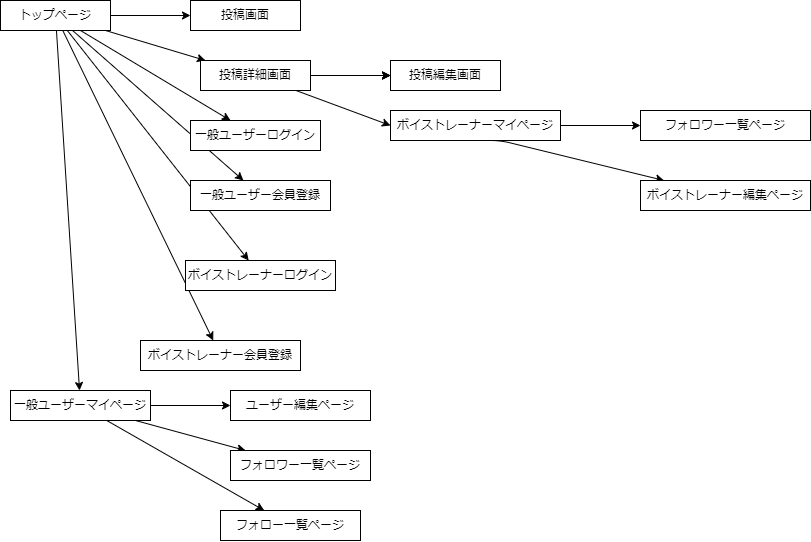

The diagram above was exported from draw.io. Its source (the exported page's mxGraphModel, read from the mxfile embedded in the PNG):
<mxGraphModel dx="880" dy="289" grid="1" gridSize="10" guides="1" tooltips="1" connect="1" arrows="1" fold="1" page="1" pageScale="1" pageWidth="850" pageHeight="1100" math="0" shadow="0">
  <root>
    <mxCell id="0" />
    <mxCell id="1" parent="0" />
    <mxCell id="10" value="" style="edgeStyle=none;html=1;" edge="1" parent="1" source="2" target="9">
      <mxGeometry relative="1" as="geometry">
        <Array as="points" />
      </mxGeometry>
    </mxCell>
    <mxCell id="19" value="" style="edgeStyle=none;html=1;" edge="1" parent="1" source="2" target="18">
      <mxGeometry relative="1" as="geometry" />
    </mxCell>
    <mxCell id="22" value="" style="edgeStyle=none;html=1;" edge="1" parent="1" source="2" target="21">
      <mxGeometry relative="1" as="geometry">
        <Array as="points" />
      </mxGeometry>
    </mxCell>
    <mxCell id="44" value="" style="edgeStyle=none;html=1;" edge="1" parent="1" source="2" target="43">
      <mxGeometry relative="1" as="geometry" />
    </mxCell>
    <mxCell id="46" value="" style="edgeStyle=none;html=1;" edge="1" parent="1" source="2" target="45">
      <mxGeometry relative="1" as="geometry" />
    </mxCell>
    <mxCell id="48" value="" style="edgeStyle=none;html=1;" edge="1" parent="1" source="2" target="47">
      <mxGeometry relative="1" as="geometry" />
    </mxCell>
    <mxCell id="50" value="" style="edgeStyle=none;html=1;" edge="1" parent="1" source="2" target="49">
      <mxGeometry relative="1" as="geometry" />
    </mxCell>
    <mxCell id="2" value="トップページ" style="rounded=0;whiteSpace=wrap;html=1;" vertex="1" parent="1">
      <mxGeometry x="30" y="250" width="110" height="30" as="geometry" />
    </mxCell>
    <mxCell id="9" value="投稿画面" style="rounded=0;whiteSpace=wrap;html=1;" vertex="1" parent="1">
      <mxGeometry x="220" y="250" width="110" height="30" as="geometry" />
    </mxCell>
    <mxCell id="54" value="" style="edgeStyle=none;html=1;" edge="1" parent="1" source="18" target="53">
      <mxGeometry relative="1" as="geometry" />
    </mxCell>
    <mxCell id="55" value="" style="edgeStyle=none;html=1;" edge="1" parent="1" source="18" target="53">
      <mxGeometry relative="1" as="geometry" />
    </mxCell>
    <mxCell id="56" value="" style="edgeStyle=none;html=1;" edge="1" parent="1" source="18" target="53">
      <mxGeometry relative="1" as="geometry" />
    </mxCell>
    <mxCell id="63" style="edgeStyle=none;html=1;entryX=0;entryY=0.5;entryDx=0;entryDy=0;" edge="1" parent="1" source="18" target="61">
      <mxGeometry relative="1" as="geometry" />
    </mxCell>
    <mxCell id="18" value="投稿詳細画面" style="rounded=0;whiteSpace=wrap;html=1;" vertex="1" parent="1">
      <mxGeometry x="230" y="310" width="110" height="30" as="geometry" />
    </mxCell>
    <mxCell id="21" value="一般ユーザーログイン" style="rounded=0;whiteSpace=wrap;html=1;" vertex="1" parent="1">
      <mxGeometry x="220" y="370" width="130" height="30" as="geometry" />
    </mxCell>
    <mxCell id="43" value="一般ユーザー会員登録" style="rounded=0;whiteSpace=wrap;html=1;" vertex="1" parent="1">
      <mxGeometry x="220" y="430" width="140" height="30" as="geometry" />
    </mxCell>
    <mxCell id="45" value="ボイストレーナーログイン" style="rounded=0;whiteSpace=wrap;html=1;" vertex="1" parent="1">
      <mxGeometry x="215" y="510" width="150" height="30" as="geometry" />
    </mxCell>
    <mxCell id="47" value="ボイストレーナー会員登録" style="rounded=0;whiteSpace=wrap;html=1;" vertex="1" parent="1">
      <mxGeometry x="170" y="590" width="160" height="30" as="geometry" />
    </mxCell>
    <mxCell id="72" value="" style="edgeStyle=none;html=1;" edge="1" parent="1" source="49" target="71">
      <mxGeometry relative="1" as="geometry" />
    </mxCell>
    <mxCell id="74" value="" style="edgeStyle=none;html=1;" edge="1" parent="1" source="49" target="73">
      <mxGeometry relative="1" as="geometry" />
    </mxCell>
    <mxCell id="76" value="" style="edgeStyle=none;html=1;" edge="1" parent="1" source="49" target="75">
      <mxGeometry relative="1" as="geometry" />
    </mxCell>
    <mxCell id="49" value="一般ユーザーマイページ" style="rounded=0;whiteSpace=wrap;html=1;" vertex="1" parent="1">
      <mxGeometry x="40" y="640" width="140" height="30" as="geometry" />
    </mxCell>
    <mxCell id="53" value="投稿編集画面" style="rounded=0;whiteSpace=wrap;html=1;" vertex="1" parent="1">
      <mxGeometry x="420" y="310" width="110" height="30" as="geometry" />
    </mxCell>
    <mxCell id="65" value="" style="edgeStyle=none;html=1;" edge="1" parent="1" source="61" target="64">
      <mxGeometry relative="1" as="geometry" />
    </mxCell>
    <mxCell id="70" value="" style="edgeStyle=none;html=1;" edge="1" parent="1" source="61" target="66">
      <mxGeometry relative="1" as="geometry">
        <Array as="points">
          <mxPoint x="500" y="390" />
          <mxPoint x="530" y="390" />
        </Array>
      </mxGeometry>
    </mxCell>
    <mxCell id="61" value="ボイストレーナーマイページ" style="rounded=0;whiteSpace=wrap;html=1;" vertex="1" parent="1">
      <mxGeometry x="420" y="360" width="170" height="30" as="geometry" />
    </mxCell>
    <mxCell id="64" value="フォロワー一覧ページ" style="rounded=0;whiteSpace=wrap;html=1;" vertex="1" parent="1">
      <mxGeometry x="670" y="360" width="170" height="30" as="geometry" />
    </mxCell>
    <mxCell id="66" value="ボイストレーナー編集ページ" style="rounded=0;whiteSpace=wrap;html=1;" vertex="1" parent="1">
      <mxGeometry x="670" y="430" width="170" height="30" as="geometry" />
    </mxCell>
    <mxCell id="71" value="ユーザー編集ページ" style="rounded=0;whiteSpace=wrap;html=1;" vertex="1" parent="1">
      <mxGeometry x="260" y="640" width="140" height="30" as="geometry" />
    </mxCell>
    <mxCell id="73" value="フォロワー一覧ページ" style="rounded=0;whiteSpace=wrap;html=1;" vertex="1" parent="1">
      <mxGeometry x="260" y="700" width="140" height="30" as="geometry" />
    </mxCell>
    <mxCell id="75" value="フォロー一覧ページ" style="rounded=0;whiteSpace=wrap;html=1;" vertex="1" parent="1">
      <mxGeometry x="250" y="760" width="140" height="30" as="geometry" />
    </mxCell>
  </root>
</mxGraphModel>